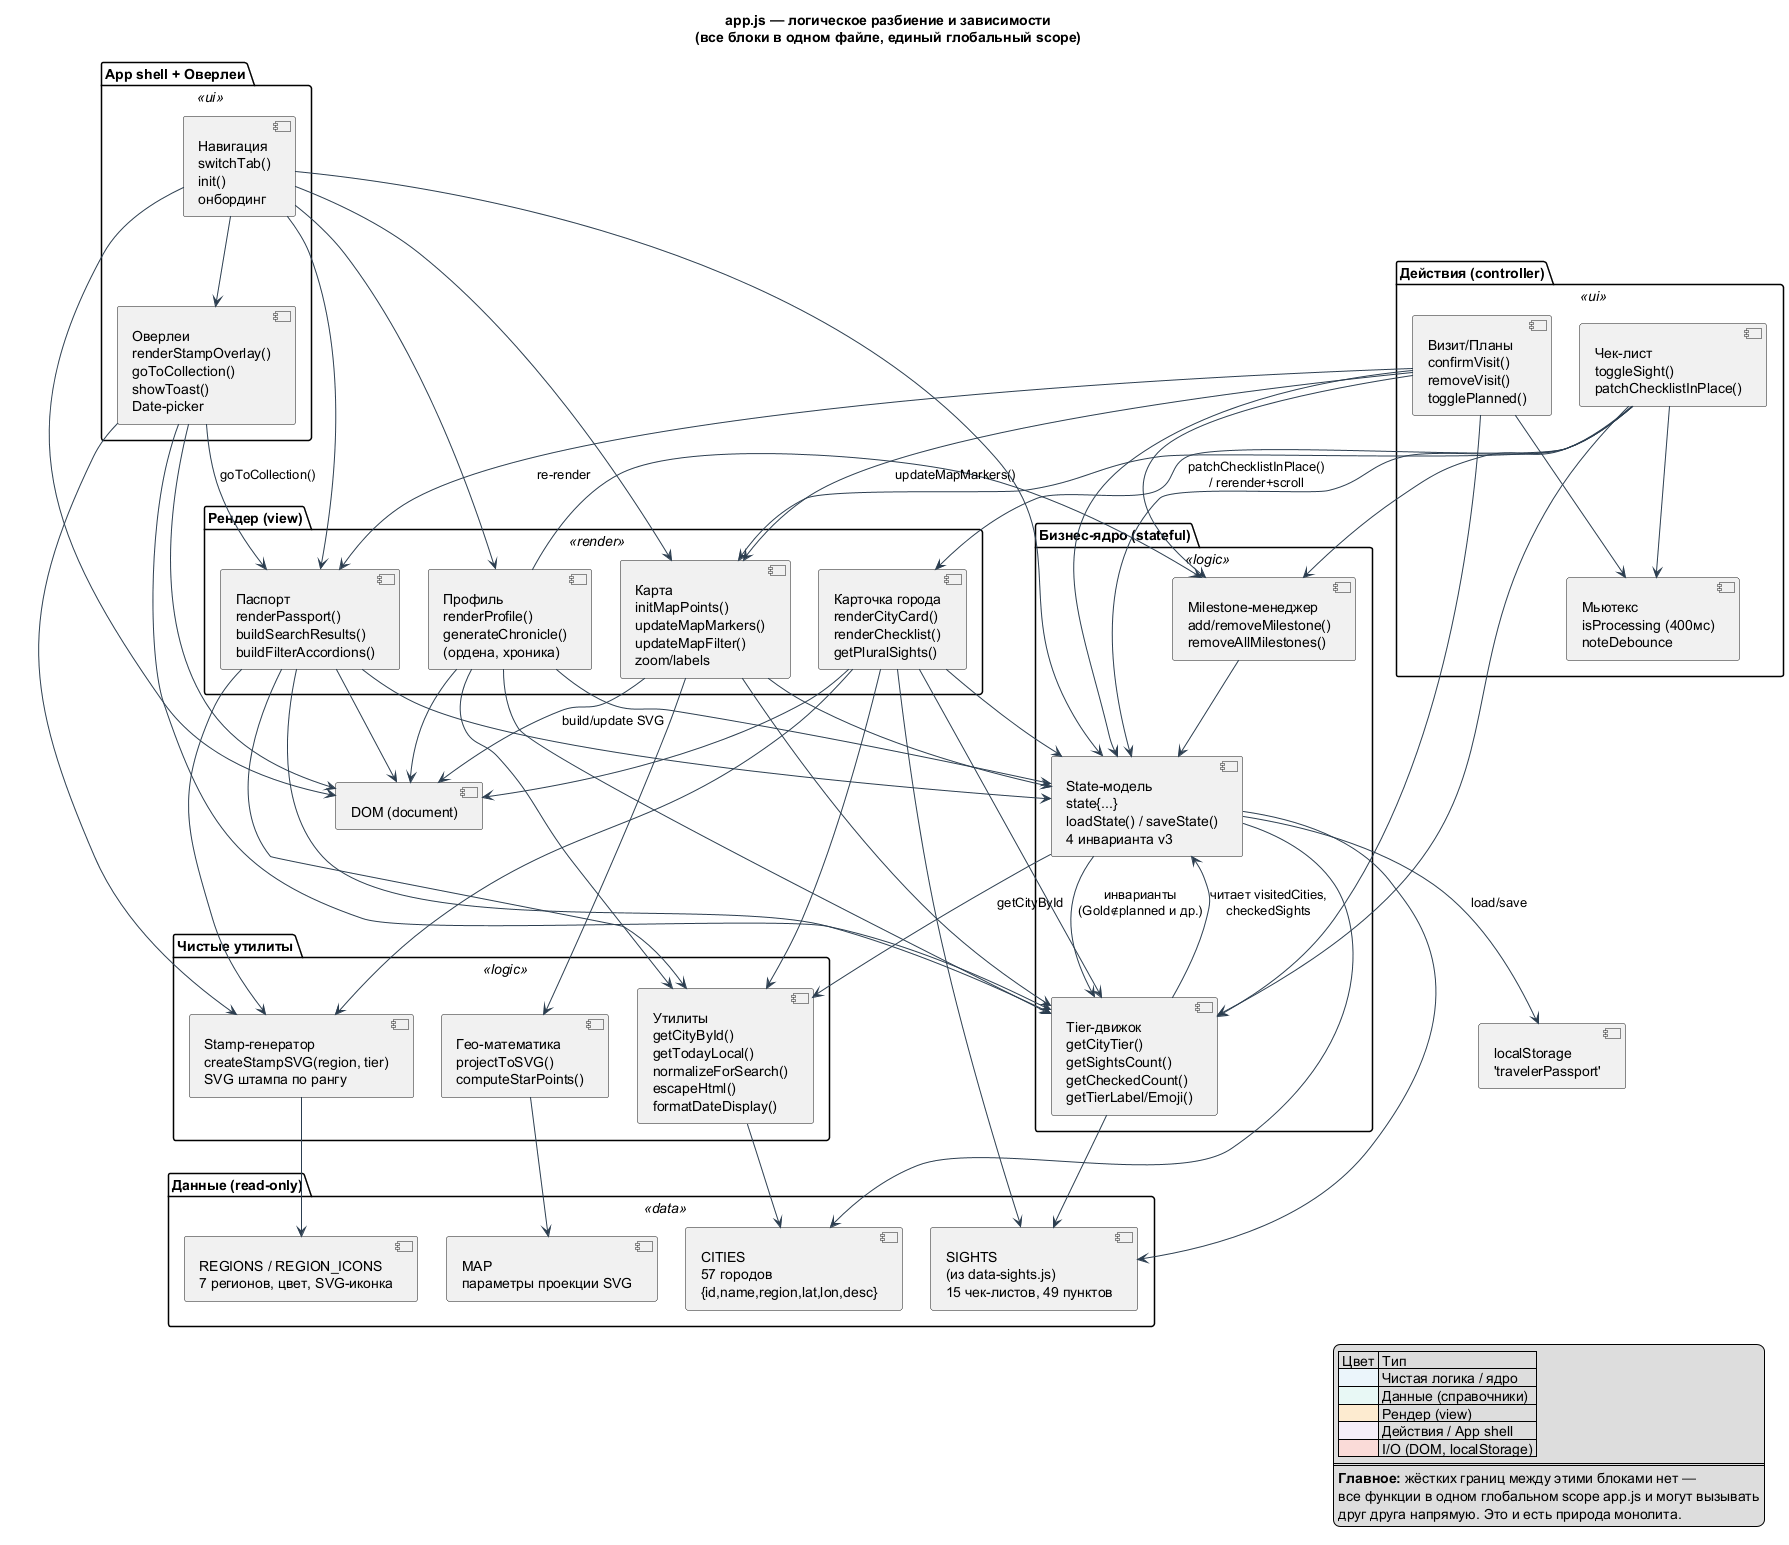

The diagram above was rendered by PlantUML. Its source (embedded in the PNG):
@startuml 02-internal-components
' ===========================================================================
' Внутренние логические "компоненты" app.js (физически — один файл)
' Стрелка A --> B = A зависит от / вызывает B
' ===========================================================================

skinparam ranksep 55
skinparam nodesep 28
skinparam component {
  BackgroundColor<<data>>   #E8F8F5
  BorderColor<<data>>       #1ABC9C
  BackgroundColor<<logic>>  #EBF5FB
  BorderColor<<logic>>      #2980B9
  BackgroundColor<<render>> #FDEBD0
  BorderColor<<render>>     #E67E22
  BackgroundColor<<ui>>     #F5EEF8
  BorderColor<<ui>>         #8E44AD
  BackgroundColor<<io>>     #FADBD8
  BorderColor<<io>>         #C0392B
}
skinparam ArrowColor #2C3E50
title app.js — логическое разбиение и зависимости\n(все блоки в одном файле, единый глобальный scope)

' ----- Уровень данных (read-only справочники) -----
package "Данные (read-only)" <<data>> {
  component "CITIES\n57 городов\n{id,name,region,lat,lon,desc}" as CITIES
  component "REGIONS / REGION_ICONS\n7 регионов, цвет, SVG-иконка" as REGIONS
  component "SIGHTS\n(из data-sights.js)\n15 чек-листов, 49 пунктов" as SIGHTS
  component "MAP\nпараметры проекции SVG" as MAPCFG
}

' ----- Чистые утилиты (без состояния) -----
package "Чистые утилиты" <<logic>> {
  component "Гео-математика\nprojectToSVG()\ncomputeStarPoints()" as GEO
  component "Stamp-генератор\ncreateStampSVG(region, tier)\nSVG штампа по рангу" as STAMP
  component "Утилиты\ngetCityById()\ngetTodayLocal()\nnormalizeForSearch()\nescapeHtml()\nformatDateDisplay()" as UTIL
}

' ----- Ядро бизнес-логики (stateful) -----
package "Бизнес-ядро (stateful)" <<logic>> {
  component "State-модель\nstate{...}\nloadState() / saveState()\n4 инварианта v3" as STATE
  component "Tier-движок\ngetCityTier()\ngetSightsCount()\ngetCheckedCount()\ngetTierLabel/Emoji()" as TIER
  component "Milestone-менеджер\nadd/removeMilestone()\nremoveAllMilestones()" as MILE
}

' ----- Слои рендера -----
package "Рендер (view)" <<render>> {
  component "Карта\ninitMapPoints()\nupdateMapMarkers()\nupdateMapFilter()\nzoom/labels" as MAPR
  component "Паспорт\nrenderPassport()\nbuildSearchResults()\nbuildFilterAccordions()" as PASSR
  component "Профиль\nrenderProfile()\ngenerateChronicle()\n(ордена, хроника)" as PROFR
  component "Карточка города\nrenderCityCard()\nrenderChecklist()\ngetPluralSights()" as CARDR
}

' ----- Действия / мутации -----
package "Действия (controller)" <<ui>> {
  component "Визит/Планы\nconfirmVisit()\nremoveVisit()\ntogglePlanned()" as ACTVISIT
  component "Чек-лист\ntoggleSight()\npatchChecklistInPlace()" as ACTSIGHT
  component "Мьютекс\nisProcessing (400мс)\nnoteDebounce" as MUTEX
}

' ----- App shell / оверлеи -----
package "App shell + Оверлеи" <<ui>> {
  component "Навигация\nswitchTab()\ninit()\nонбординг" as NAV
  component "Оверлеи\nrenderStampOverlay()\ngoToCollection()\nshowToast()\nDate-picker" as OVL
}

' ----- I/O граница -----
component "DOM (document)" as DOM
component "localStorage\n'travelerPassport'" as LS

' --- зависимости данных -> утилит ---
GEO --> MAPCFG
STAMP --> REGIONS
UTIL --> CITIES

' --- бизнес-ядро ---
STATE --> CITIES
STATE --> SIGHTS
STATE --> TIER : инварианты\n(Gold∉planned и др.)
STATE --> LS : load/save
STATE --> UTIL : getCityById
TIER --> STATE : читает visitedCities,\ncheckedSights
TIER --> SIGHTS
MILE --> STATE

' --- рендер читает ядро + данные ---
MAPR --> GEO
MAPR --> TIER
MAPR --> STATE
MAPR --> DOM : build/update SVG
PASSR --> TIER
PASSR --> STAMP
PASSR --> STATE
PASSR --> UTIL
PASSR --> DOM
PROFR --> TIER
PROFR --> MILE
PROFR --> STATE
PROFR --> UTIL
PROFR --> DOM
CARDR --> TIER
CARDR --> STAMP
CARDR --> STATE
CARDR --> UTIL
CARDR --> SIGHTS
CARDR --> DOM

' --- действия мутируют ядро, потом ре-рендер ---
ACTVISIT --> STATE
ACTVISIT --> MILE
ACTVISIT --> TIER
ACTVISIT --> MAPR : updateMapMarkers()
ACTVISIT --> PASSR : re-render
ACTVISIT --> MUTEX
ACTSIGHT --> TIER
ACTSIGHT --> MILE
ACTSIGHT --> STATE
ACTSIGHT --> CARDR : patchChecklistInPlace()\n/ rerender+scroll
ACTSIGHT --> MAPR
ACTSIGHT --> MUTEX

' --- оверлеи ---
OVL --> STAMP
OVL --> TIER
OVL --> PASSR : goToCollection()
OVL --> DOM

' --- навигация оркестрирует всё ---
NAV --> STATE
NAV --> MAPR
NAV --> PASSR
NAV --> PROFR
NAV --> OVL
NAV --> DOM

legend right
  | Цвет | Тип |
  |<#EBF5FB>| Чистая логика / ядро |
  |<#E8F8F5>| Данные (справочники) |
  |<#FDEBD0>| Рендер (view) |
  |<#F5EEF8>| Действия / App shell |
  |<#FADBD8>| I/O (DOM, localStorage) |
  ====
  <b>Главное:</b> жёстких границ между этими блоками нет —
  все функции в одном глобальном scope app.js и могут вызывать
  друг друга напрямую. Это и есть природа монолита.
endlegend

@enduml